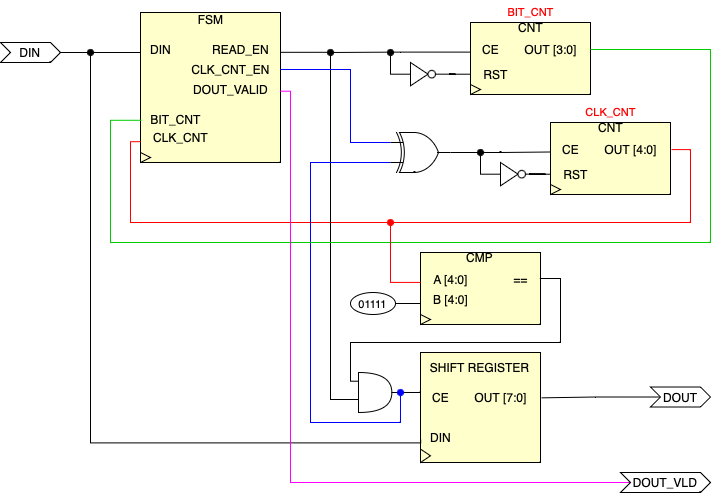

The diagram above was exported from draw.io. Its source (the exported page's mxGraphModel, read from the mxfile embedded in the PNG):
<mxGraphModel dx="954" dy="675" grid="1" gridSize="10" guides="1" tooltips="1" connect="1" arrows="1" fold="1" page="1" pageScale="1" pageWidth="827" pageHeight="1169" math="0" shadow="0">
  <root>
    <mxCell id="0" />
    <mxCell id="1" parent="0" />
    <mxCell id="1FKGHby47MiAxsP9Uc5e-16" value="" style="group" parent="1" vertex="1" connectable="0">
      <mxGeometry x="140" y="40" width="500" height="462" as="geometry" />
    </mxCell>
    <mxCell id="1FKGHby47MiAxsP9Uc5e-12" value="" style="group" parent="1FKGHby47MiAxsP9Uc5e-16" vertex="1" connectable="0">
      <mxGeometry x="30" width="155" height="150" as="geometry" />
    </mxCell>
    <mxCell id="1FKGHby47MiAxsP9Uc5e-1" value="" style="rounded=0;whiteSpace=wrap;html=1;fillColor=#FFFFCC;" parent="1FKGHby47MiAxsP9Uc5e-12" vertex="1">
      <mxGeometry x="10" width="140" height="150" as="geometry" />
    </mxCell>
    <mxCell id="1FKGHby47MiAxsP9Uc5e-2" value="FSM" style="text;html=1;align=center;verticalAlign=middle;resizable=0;points=[];autosize=1;strokeColor=none;fillColor=none;" parent="1FKGHby47MiAxsP9Uc5e-12" vertex="1">
      <mxGeometry x="55" y="-8" width="50" height="30" as="geometry" />
    </mxCell>
    <mxCell id="1FKGHby47MiAxsP9Uc5e-3" value="DIN" style="text;html=1;align=center;verticalAlign=middle;resizable=0;points=[];autosize=1;strokeColor=none;fillColor=none;" parent="1FKGHby47MiAxsP9Uc5e-12" vertex="1">
      <mxGeometry x="10" y="22" width="40" height="30" as="geometry" />
    </mxCell>
    <mxCell id="1FKGHby47MiAxsP9Uc5e-6" value="READ_EN" style="text;html=1;align=center;verticalAlign=middle;resizable=0;points=[];autosize=1;strokeColor=none;fillColor=none;" parent="1FKGHby47MiAxsP9Uc5e-12" vertex="1">
      <mxGeometry x="70" y="22" width="80" height="30" as="geometry" />
    </mxCell>
    <mxCell id="1FKGHby47MiAxsP9Uc5e-7" value="CLK_CNT_EN" style="text;html=1;align=center;verticalAlign=middle;resizable=0;points=[];autosize=1;strokeColor=none;fillColor=none;" parent="1FKGHby47MiAxsP9Uc5e-12" vertex="1">
      <mxGeometry x="50" y="42" width="100" height="30" as="geometry" />
    </mxCell>
    <mxCell id="1FKGHby47MiAxsP9Uc5e-8" value="DOUT_VALID" style="text;html=1;align=center;verticalAlign=middle;resizable=0;points=[];autosize=1;strokeColor=none;fillColor=none;" parent="1FKGHby47MiAxsP9Uc5e-12" vertex="1">
      <mxGeometry x="50" y="62" width="100" height="30" as="geometry" />
    </mxCell>
    <mxCell id="1FKGHby47MiAxsP9Uc5e-85" style="edgeStyle=orthogonalEdgeStyle;rounded=0;orthogonalLoop=1;jettySize=auto;html=1;endArrow=oval;endFill=1;exitX=0.003;exitY=0.639;exitDx=0;exitDy=0;exitPerimeter=0;strokeColor=#FF0000;" parent="1FKGHby47MiAxsP9Uc5e-12" source="1FKGHby47MiAxsP9Uc5e-10" edge="1">
      <mxGeometry relative="1" as="geometry">
        <mxPoint x="260" y="210" as="targetPoint" />
        <Array as="points">
          <mxPoint y="129" />
          <mxPoint y="210" />
        </Array>
      </mxGeometry>
    </mxCell>
    <mxCell id="1FKGHby47MiAxsP9Uc5e-9" value="BIT_CNT" style="text;html=1;align=center;verticalAlign=middle;resizable=0;points=[];autosize=1;strokeColor=none;fillColor=none;" parent="1FKGHby47MiAxsP9Uc5e-12" vertex="1">
      <mxGeometry x="10" y="92" width="70" height="30" as="geometry" />
    </mxCell>
    <mxCell id="1FKGHby47MiAxsP9Uc5e-10" value="CLK_CNT" style="text;html=1;align=center;verticalAlign=middle;resizable=0;points=[];autosize=1;strokeColor=none;fillColor=none;" parent="1FKGHby47MiAxsP9Uc5e-12" vertex="1">
      <mxGeometry x="10" y="110" width="80" height="30" as="geometry" />
    </mxCell>
    <mxCell id="1FKGHby47MiAxsP9Uc5e-15" value="" style="triangle;whiteSpace=wrap;html=1;fillColor=none;" parent="1FKGHby47MiAxsP9Uc5e-12" vertex="1">
      <mxGeometry x="10" y="140" width="10" height="10" as="geometry" />
    </mxCell>
    <mxCell id="1FKGHby47MiAxsP9Uc5e-13" value="" style="endArrow=none;html=1;rounded=0;strokeWidth=1;" parent="1FKGHby47MiAxsP9Uc5e-16" edge="1">
      <mxGeometry width="50" height="50" relative="1" as="geometry">
        <mxPoint x="-40" y="40" as="sourcePoint" />
        <mxPoint x="40" y="40" as="targetPoint" />
      </mxGeometry>
    </mxCell>
    <mxCell id="1FKGHby47MiAxsP9Uc5e-65" value="" style="group" parent="1FKGHby47MiAxsP9Uc5e-16" vertex="1" connectable="0">
      <mxGeometry x="240" y="340" width="210" height="110" as="geometry" />
    </mxCell>
    <mxCell id="Cq8n0TCiu43TakanwMMQ-37" style="edgeStyle=orthogonalEdgeStyle;rounded=0;orthogonalLoop=1;jettySize=auto;html=1;exitX=1;exitY=0.5;exitDx=0;exitDy=0;exitPerimeter=0;endArrow=none;endFill=0;" edge="1" parent="1FKGHby47MiAxsP9Uc5e-65" source="1FKGHby47MiAxsP9Uc5e-32">
      <mxGeometry relative="1" as="geometry">
        <mxPoint x="80" y="37.93548387096769" as="targetPoint" />
      </mxGeometry>
    </mxCell>
    <mxCell id="1FKGHby47MiAxsP9Uc5e-32" value="" style="shape=or;whiteSpace=wrap;html=1;align=center;" parent="1FKGHby47MiAxsP9Uc5e-65" vertex="1">
      <mxGeometry x="18" y="20" width="33.33" height="40" as="geometry" />
    </mxCell>
    <mxCell id="1FKGHby47MiAxsP9Uc5e-48" value="" style="group" parent="1FKGHby47MiAxsP9Uc5e-65" vertex="1" connectable="0">
      <mxGeometry x="70" width="140" height="110" as="geometry" />
    </mxCell>
    <mxCell id="1FKGHby47MiAxsP9Uc5e-41" value="" style="rounded=0;whiteSpace=wrap;html=1;fillColor=#FFFFCC;container=0;" parent="1FKGHby47MiAxsP9Uc5e-48" vertex="1">
      <mxGeometry x="10" width="120" height="110" as="geometry" />
    </mxCell>
    <mxCell id="1FKGHby47MiAxsP9Uc5e-42" value="SHIFT REGISTER" style="text;html=1;align=center;verticalAlign=middle;resizable=0;points=[];autosize=1;strokeColor=none;fillColor=none;container=0;" parent="1FKGHby47MiAxsP9Uc5e-48" vertex="1">
      <mxGeometry x="9" width="120" height="30" as="geometry" />
    </mxCell>
    <mxCell id="1FKGHby47MiAxsP9Uc5e-43" value="" style="triangle;whiteSpace=wrap;html=1;fillColor=none;container=0;" parent="1FKGHby47MiAxsP9Uc5e-48" vertex="1">
      <mxGeometry x="10" y="96.58536585365856" width="10" height="13.414634146341465" as="geometry" />
    </mxCell>
    <mxCell id="1FKGHby47MiAxsP9Uc5e-63" style="edgeStyle=orthogonalEdgeStyle;rounded=0;orthogonalLoop=1;jettySize=auto;html=1;strokeWidth=1;endArrow=oval;endFill=1;exitX=0.005;exitY=0.561;exitDx=0;exitDy=0;exitPerimeter=0;" parent="1FKGHby47MiAxsP9Uc5e-48" source="1FKGHby47MiAxsP9Uc5e-44" edge="1">
      <mxGeometry relative="1" as="geometry">
        <mxPoint x="-320" y="-300" as="targetPoint" />
        <Array as="points">
          <mxPoint x="-320" y="90.44444444444446" />
        </Array>
      </mxGeometry>
    </mxCell>
    <mxCell id="1FKGHby47MiAxsP9Uc5e-45" value="CE" style="text;html=1;align=center;verticalAlign=middle;resizable=0;points=[];autosize=1;strokeColor=none;fillColor=none;container=0;" parent="1FKGHby47MiAxsP9Uc5e-48" vertex="1">
      <mxGeometry x="10" y="29.512195121951223" width="40" height="30" as="geometry" />
    </mxCell>
    <mxCell id="1FKGHby47MiAxsP9Uc5e-46" value="OUT [7:0]" style="text;html=1;align=center;verticalAlign=middle;resizable=0;points=[];autosize=1;strokeColor=none;fillColor=none;container=0;" parent="1FKGHby47MiAxsP9Uc5e-48" vertex="1">
      <mxGeometry x="50" y="29.512195121951223" width="80" height="30" as="geometry" />
    </mxCell>
    <mxCell id="1FKGHby47MiAxsP9Uc5e-44" value="DIN" style="text;html=1;align=center;verticalAlign=middle;resizable=0;points=[];autosize=1;strokeColor=none;fillColor=none;container=0;" parent="1FKGHby47MiAxsP9Uc5e-48" vertex="1">
      <mxGeometry x="10" y="69.99609756097561" width="40" height="30" as="geometry" />
    </mxCell>
    <mxCell id="1FKGHby47MiAxsP9Uc5e-62" style="edgeStyle=orthogonalEdgeStyle;rounded=0;orthogonalLoop=1;jettySize=auto;html=1;endArrow=none;endFill=0;strokeWidth=1;exitX=1.006;exitY=0.594;exitDx=0;exitDy=0;exitPerimeter=0;entryX=0;entryY=0.75;entryDx=0;entryDy=0;entryPerimeter=0;" parent="1FKGHby47MiAxsP9Uc5e-16" source="1FKGHby47MiAxsP9Uc5e-6" target="1FKGHby47MiAxsP9Uc5e-32" edge="1">
      <mxGeometry relative="1" as="geometry">
        <mxPoint x="230" y="427" as="targetPoint" />
        <Array as="points">
          <mxPoint x="230" y="40" />
          <mxPoint x="230" y="387" />
        </Array>
      </mxGeometry>
    </mxCell>
    <mxCell id="Cq8n0TCiu43TakanwMMQ-15" style="edgeStyle=orthogonalEdgeStyle;rounded=0;orthogonalLoop=1;jettySize=auto;html=1;exitX=0;exitY=0.75;exitDx=0;exitDy=0;exitPerimeter=0;endArrow=oval;endFill=1;shadow=0;strokeColor=#0000FF;" edge="1" parent="1FKGHby47MiAxsP9Uc5e-16" source="Cq8n0TCiu43TakanwMMQ-10">
      <mxGeometry relative="1" as="geometry">
        <mxPoint x="300" y="380" as="targetPoint" />
        <Array as="points">
          <mxPoint x="210" y="150" />
          <mxPoint x="210" y="410" />
          <mxPoint x="300" y="410" />
        </Array>
      </mxGeometry>
    </mxCell>
    <mxCell id="Cq8n0TCiu43TakanwMMQ-10" value="" style="verticalLabelPosition=bottom;shadow=0;dashed=0;align=center;html=1;verticalAlign=top;shape=mxgraph.electrical.logic_gates.logic_gate;operation=xor;" vertex="1" parent="1FKGHby47MiAxsP9Uc5e-16">
      <mxGeometry x="290" y="120" width="60" height="40" as="geometry" />
    </mxCell>
    <mxCell id="Cq8n0TCiu43TakanwMMQ-14" style="edgeStyle=orthogonalEdgeStyle;rounded=0;orthogonalLoop=1;jettySize=auto;html=1;entryX=0;entryY=0.25;entryDx=0;entryDy=0;entryPerimeter=0;endArrow=none;endFill=0;strokeColor=#0000FF;" edge="1" parent="1FKGHby47MiAxsP9Uc5e-16" source="1FKGHby47MiAxsP9Uc5e-7" target="Cq8n0TCiu43TakanwMMQ-10">
      <mxGeometry relative="1" as="geometry">
        <Array as="points">
          <mxPoint x="250" y="57" />
          <mxPoint x="250" y="130" />
        </Array>
      </mxGeometry>
    </mxCell>
    <mxCell id="1FKGHby47MiAxsP9Uc5e-23" value="" style="group" parent="1FKGHby47MiAxsP9Uc5e-16" vertex="1" connectable="0">
      <mxGeometry x="360" width="140" height="82" as="geometry" />
    </mxCell>
    <mxCell id="1FKGHby47MiAxsP9Uc5e-17" value="" style="rounded=0;whiteSpace=wrap;html=1;fillColor=#FFFFCC;" parent="1FKGHby47MiAxsP9Uc5e-23" vertex="1">
      <mxGeometry x="10" y="10" width="120" height="72" as="geometry" />
    </mxCell>
    <mxCell id="1FKGHby47MiAxsP9Uc5e-19" value="" style="triangle;whiteSpace=wrap;html=1;fillColor=none;" parent="1FKGHby47MiAxsP9Uc5e-23" vertex="1">
      <mxGeometry x="10" y="72" width="10" height="10" as="geometry" />
    </mxCell>
    <mxCell id="1FKGHby47MiAxsP9Uc5e-66" style="edgeStyle=orthogonalEdgeStyle;rounded=0;orthogonalLoop=1;jettySize=auto;html=1;endArrow=oval;endFill=1;exitX=-0.008;exitY=0.587;exitDx=0;exitDy=0;exitPerimeter=0;" parent="1FKGHby47MiAxsP9Uc5e-23" source="1FKGHby47MiAxsP9Uc5e-20" edge="1">
      <mxGeometry relative="1" as="geometry">
        <mxPoint x="-130" y="40" as="targetPoint" />
        <Array as="points">
          <mxPoint x="-60" y="40" />
          <mxPoint x="-130" y="40" />
        </Array>
      </mxGeometry>
    </mxCell>
    <mxCell id="1FKGHby47MiAxsP9Uc5e-20" value="CE" style="text;html=1;align=center;verticalAlign=middle;resizable=0;points=[];autosize=1;strokeColor=none;fillColor=none;" parent="1FKGHby47MiAxsP9Uc5e-23" vertex="1">
      <mxGeometry x="10" y="22" width="40" height="30" as="geometry" />
    </mxCell>
    <mxCell id="1FKGHby47MiAxsP9Uc5e-21" value="RST" style="text;html=1;align=center;verticalAlign=middle;resizable=0;points=[];autosize=1;strokeColor=none;fillColor=none;" parent="1FKGHby47MiAxsP9Uc5e-23" vertex="1">
      <mxGeometry x="10" y="46.66" width="50" height="30" as="geometry" />
    </mxCell>
    <mxCell id="1FKGHby47MiAxsP9Uc5e-22" value="OUT [3:0]" style="text;html=1;align=center;verticalAlign=middle;resizable=0;points=[];autosize=1;strokeColor=none;fillColor=none;" parent="1FKGHby47MiAxsP9Uc5e-23" vertex="1">
      <mxGeometry x="50" y="22" width="80" height="30" as="geometry" />
    </mxCell>
    <mxCell id="Cq8n0TCiu43TakanwMMQ-38" value="CNT" style="text;html=1;align=center;verticalAlign=middle;resizable=0;points=[];autosize=1;strokeColor=none;fillColor=none;" vertex="1" parent="1FKGHby47MiAxsP9Uc5e-23">
      <mxGeometry x="45" width="50" height="30" as="geometry" />
    </mxCell>
    <mxCell id="Cq8n0TCiu43TakanwMMQ-43" value="&lt;span style=&quot;font-size: 11px;&quot;&gt;&lt;font color=&quot;#ff0000&quot;&gt;BIT_CNT&lt;/font&gt;&lt;/span&gt;" style="ellipse;whiteSpace=wrap;html=1;strokeColor=none;fillColor=none;" vertex="1" parent="1FKGHby47MiAxsP9Uc5e-23">
      <mxGeometry x="37.5" y="-12" width="65" height="22" as="geometry" />
    </mxCell>
    <mxCell id="Cq8n0TCiu43TakanwMMQ-1" style="edgeStyle=orthogonalEdgeStyle;rounded=0;orthogonalLoop=1;jettySize=auto;html=1;entryX=0.014;entryY=0.526;entryDx=0;entryDy=0;entryPerimeter=0;endArrow=none;endFill=0;strokeColor=#00CC00;" edge="1" parent="1FKGHby47MiAxsP9Uc5e-16" source="1FKGHby47MiAxsP9Uc5e-22" target="1FKGHby47MiAxsP9Uc5e-9">
      <mxGeometry relative="1" as="geometry">
        <Array as="points">
          <mxPoint x="610" y="37" />
          <mxPoint x="610" y="230" />
          <mxPoint x="10" y="230" />
          <mxPoint x="10" y="108" />
        </Array>
      </mxGeometry>
    </mxCell>
    <mxCell id="1FKGHby47MiAxsP9Uc5e-61" value="" style="group" parent="1" vertex="1" connectable="0">
      <mxGeometry x="390" y="270" width="200" height="82" as="geometry" />
    </mxCell>
    <mxCell id="1FKGHby47MiAxsP9Uc5e-49" value="" style="group" parent="1FKGHby47MiAxsP9Uc5e-61" vertex="1" connectable="0">
      <mxGeometry x="60" width="140" height="82" as="geometry" />
    </mxCell>
    <mxCell id="1FKGHby47MiAxsP9Uc5e-50" value="" style="rounded=0;whiteSpace=wrap;html=1;fillColor=#FFFFCC;" parent="1FKGHby47MiAxsP9Uc5e-49" vertex="1">
      <mxGeometry x="10" y="10" width="120" height="72" as="geometry" />
    </mxCell>
    <mxCell id="1FKGHby47MiAxsP9Uc5e-51" value="CMP" style="text;html=1;align=center;verticalAlign=middle;resizable=0;points=[];autosize=1;strokeColor=none;fillColor=none;" parent="1FKGHby47MiAxsP9Uc5e-49" vertex="1">
      <mxGeometry x="44" width="50" height="30" as="geometry" />
    </mxCell>
    <mxCell id="1FKGHby47MiAxsP9Uc5e-52" value="" style="triangle;whiteSpace=wrap;html=1;fillColor=none;" parent="1FKGHby47MiAxsP9Uc5e-49" vertex="1">
      <mxGeometry x="10" y="72" width="10" height="10" as="geometry" />
    </mxCell>
    <mxCell id="1FKGHby47MiAxsP9Uc5e-53" value="A [4:0]" style="text;html=1;align=center;verticalAlign=middle;resizable=0;points=[];autosize=1;strokeColor=none;fillColor=none;" parent="1FKGHby47MiAxsP9Uc5e-49" vertex="1">
      <mxGeometry x="10" y="22" width="60" height="30" as="geometry" />
    </mxCell>
    <mxCell id="1FKGHby47MiAxsP9Uc5e-55" value="==" style="text;html=1;align=center;verticalAlign=middle;resizable=0;points=[];autosize=1;strokeColor=none;fillColor=none;" parent="1FKGHby47MiAxsP9Uc5e-49" vertex="1">
      <mxGeometry x="90" y="22" width="40" height="30" as="geometry" />
    </mxCell>
    <mxCell id="1FKGHby47MiAxsP9Uc5e-56" value="B [4:0]" style="text;html=1;align=center;verticalAlign=middle;resizable=0;points=[];autosize=1;strokeColor=none;fillColor=none;" parent="1FKGHby47MiAxsP9Uc5e-49" vertex="1">
      <mxGeometry x="10" y="42" width="60" height="30" as="geometry" />
    </mxCell>
    <mxCell id="1FKGHby47MiAxsP9Uc5e-60" style="edgeStyle=orthogonalEdgeStyle;rounded=0;orthogonalLoop=1;jettySize=auto;html=1;exitX=1;exitY=0.5;exitDx=0;exitDy=0;endArrow=none;endFill=0;" parent="1FKGHby47MiAxsP9Uc5e-61" source="1FKGHby47MiAxsP9Uc5e-58" edge="1">
      <mxGeometry relative="1" as="geometry">
        <mxPoint x="70" y="61" as="targetPoint" />
      </mxGeometry>
    </mxCell>
    <mxCell id="1FKGHby47MiAxsP9Uc5e-58" value="&lt;span style=&quot;font-size: 11px;&quot;&gt;01111&lt;/span&gt;" style="ellipse;whiteSpace=wrap;html=1;" parent="1FKGHby47MiAxsP9Uc5e-61" vertex="1">
      <mxGeometry y="50" width="45" height="22" as="geometry" />
    </mxCell>
    <mxCell id="1FKGHby47MiAxsP9Uc5e-71" value="" style="group" parent="1" vertex="1" connectable="0">
      <mxGeometry x="450" y="90" width="25" height="23.33" as="geometry" />
    </mxCell>
    <mxCell id="1FKGHby47MiAxsP9Uc5e-83" style="edgeStyle=orthogonalEdgeStyle;rounded=0;orthogonalLoop=1;jettySize=auto;html=1;endArrow=oval;endFill=1;" parent="1FKGHby47MiAxsP9Uc5e-71" source="1FKGHby47MiAxsP9Uc5e-67" edge="1">
      <mxGeometry relative="1" as="geometry">
        <mxPoint x="-20.000000000000057" y="-10" as="targetPoint" />
      </mxGeometry>
    </mxCell>
    <mxCell id="1FKGHby47MiAxsP9Uc5e-67" value="" style="triangle;whiteSpace=wrap;html=1;" parent="1FKGHby47MiAxsP9Uc5e-71" vertex="1">
      <mxGeometry width="17.5" height="23.33" as="geometry" />
    </mxCell>
    <mxCell id="1FKGHby47MiAxsP9Uc5e-68" value="" style="ellipse;whiteSpace=wrap;html=1;aspect=fixed;" parent="1FKGHby47MiAxsP9Uc5e-71" vertex="1">
      <mxGeometry x="17.5" y="7.91" width="7.5" height="7.5" as="geometry" />
    </mxCell>
    <mxCell id="1FKGHby47MiAxsP9Uc5e-75" style="edgeStyle=orthogonalEdgeStyle;rounded=0;orthogonalLoop=1;jettySize=auto;html=1;entryX=1;entryY=0.5;entryDx=0;entryDy=0;endArrow=none;endFill=0;" parent="1" source="1FKGHby47MiAxsP9Uc5e-21" target="1FKGHby47MiAxsP9Uc5e-68" edge="1">
      <mxGeometry relative="1" as="geometry" />
    </mxCell>
    <mxCell id="1FKGHby47MiAxsP9Uc5e-78" value="" style="group" parent="1" vertex="1" connectable="0">
      <mxGeometry x="540" y="140" width="180" height="82" as="geometry" />
    </mxCell>
    <mxCell id="1FKGHby47MiAxsP9Uc5e-24" value="" style="group" parent="1FKGHby47MiAxsP9Uc5e-78" vertex="1" connectable="0">
      <mxGeometry x="40" width="140" height="82" as="geometry" />
    </mxCell>
    <mxCell id="1FKGHby47MiAxsP9Uc5e-25" value="" style="rounded=0;whiteSpace=wrap;html=1;fillColor=#FFFFCC;" parent="1FKGHby47MiAxsP9Uc5e-24" vertex="1">
      <mxGeometry x="10" y="10" width="120" height="72" as="geometry" />
    </mxCell>
    <mxCell id="1FKGHby47MiAxsP9Uc5e-27" value="" style="triangle;whiteSpace=wrap;html=1;fillColor=none;" parent="1FKGHby47MiAxsP9Uc5e-24" vertex="1">
      <mxGeometry x="10" y="72" width="10" height="10" as="geometry" />
    </mxCell>
    <mxCell id="1FKGHby47MiAxsP9Uc5e-28" value="CE" style="text;html=1;align=center;verticalAlign=middle;resizable=0;points=[];autosize=1;strokeColor=none;fillColor=none;" parent="1FKGHby47MiAxsP9Uc5e-24" vertex="1">
      <mxGeometry x="10" y="22" width="40" height="30" as="geometry" />
    </mxCell>
    <mxCell id="1FKGHby47MiAxsP9Uc5e-29" value="RST" style="text;html=1;align=center;verticalAlign=middle;resizable=0;points=[];autosize=1;strokeColor=none;fillColor=none;" parent="1FKGHby47MiAxsP9Uc5e-24" vertex="1">
      <mxGeometry x="10" y="46.66" width="50" height="30" as="geometry" />
    </mxCell>
    <mxCell id="1FKGHby47MiAxsP9Uc5e-30" value="OUT [4:0]" style="text;html=1;align=center;verticalAlign=middle;resizable=0;points=[];autosize=1;strokeColor=none;fillColor=none;" parent="1FKGHby47MiAxsP9Uc5e-24" vertex="1">
      <mxGeometry x="50" y="22" width="80" height="30" as="geometry" />
    </mxCell>
    <mxCell id="Cq8n0TCiu43TakanwMMQ-41" value="CNT" style="text;html=1;align=center;verticalAlign=middle;resizable=0;points=[];autosize=1;strokeColor=none;fillColor=none;" vertex="1" parent="1FKGHby47MiAxsP9Uc5e-24">
      <mxGeometry x="45" width="50" height="30" as="geometry" />
    </mxCell>
    <mxCell id="1FKGHby47MiAxsP9Uc5e-72" value="" style="group" parent="1FKGHby47MiAxsP9Uc5e-78" vertex="1" connectable="0">
      <mxGeometry y="50" width="25" height="23.33" as="geometry" />
    </mxCell>
    <mxCell id="1FKGHby47MiAxsP9Uc5e-82" style="edgeStyle=orthogonalEdgeStyle;rounded=0;orthogonalLoop=1;jettySize=auto;html=1;endArrow=oval;endFill=1;" parent="1FKGHby47MiAxsP9Uc5e-72" source="1FKGHby47MiAxsP9Uc5e-73" edge="1">
      <mxGeometry relative="1" as="geometry">
        <mxPoint x="-20" y="-10" as="targetPoint" />
      </mxGeometry>
    </mxCell>
    <mxCell id="1FKGHby47MiAxsP9Uc5e-73" value="" style="triangle;whiteSpace=wrap;html=1;align=center;" parent="1FKGHby47MiAxsP9Uc5e-72" vertex="1">
      <mxGeometry width="17.5" height="23.33" as="geometry" />
    </mxCell>
    <mxCell id="1FKGHby47MiAxsP9Uc5e-74" value="" style="ellipse;whiteSpace=wrap;html=1;aspect=fixed;" parent="1FKGHby47MiAxsP9Uc5e-72" vertex="1">
      <mxGeometry x="17.5" y="7.91" width="7.5" height="7.5" as="geometry" />
    </mxCell>
    <mxCell id="1FKGHby47MiAxsP9Uc5e-76" style="edgeStyle=orthogonalEdgeStyle;rounded=0;orthogonalLoop=1;jettySize=auto;html=1;entryX=1;entryY=0.5;entryDx=0;entryDy=0;endArrow=none;endFill=0;" parent="1FKGHby47MiAxsP9Uc5e-78" source="1FKGHby47MiAxsP9Uc5e-29" target="1FKGHby47MiAxsP9Uc5e-74" edge="1">
      <mxGeometry relative="1" as="geometry" />
    </mxCell>
    <mxCell id="1FKGHby47MiAxsP9Uc5e-84" style="edgeStyle=orthogonalEdgeStyle;rounded=0;orthogonalLoop=1;jettySize=auto;html=1;entryX=0.003;entryY=0.598;entryDx=0;entryDy=0;entryPerimeter=0;endArrow=none;endFill=0;strokeColor=#FF0000;exitX=1.012;exitY=0.503;exitDx=0;exitDy=0;exitPerimeter=0;" parent="1" source="1FKGHby47MiAxsP9Uc5e-30" target="1FKGHby47MiAxsP9Uc5e-53" edge="1">
      <mxGeometry relative="1" as="geometry">
        <mxPoint x="450" y="320" as="targetPoint" />
        <Array as="points">
          <mxPoint x="730" y="177" />
          <mxPoint x="730" y="250" />
          <mxPoint x="430" y="250" />
          <mxPoint x="430" y="310" />
        </Array>
      </mxGeometry>
    </mxCell>
    <mxCell id="1FKGHby47MiAxsP9Uc5e-86" style="edgeStyle=orthogonalEdgeStyle;rounded=0;orthogonalLoop=1;jettySize=auto;html=1;exitX=-0.013;exitY=0.218;exitDx=0;exitDy=0;exitPerimeter=0;entryX=0.983;entryY=0.467;entryDx=0;entryDy=0;entryPerimeter=0;endArrow=none;endFill=0;" parent="1" source="1FKGHby47MiAxsP9Uc5e-32" target="1FKGHby47MiAxsP9Uc5e-55" edge="1">
      <mxGeometry relative="1" as="geometry">
        <mxPoint x="400" y="430" as="targetPoint" />
        <Array as="points">
          <mxPoint x="390" y="409" />
          <mxPoint x="390" y="370" />
          <mxPoint x="600" y="370" />
          <mxPoint x="600" y="306" />
        </Array>
      </mxGeometry>
    </mxCell>
    <mxCell id="Cq8n0TCiu43TakanwMMQ-16" style="edgeStyle=orthogonalEdgeStyle;rounded=0;orthogonalLoop=1;jettySize=auto;html=1;entryX=0.007;entryY=0.583;entryDx=0;entryDy=0;entryPerimeter=0;endArrow=none;endFill=0;" edge="1" parent="1" source="Cq8n0TCiu43TakanwMMQ-10" target="1FKGHby47MiAxsP9Uc5e-28">
      <mxGeometry relative="1" as="geometry" />
    </mxCell>
    <mxCell id="Cq8n0TCiu43TakanwMMQ-28" value="DIN" style="shape=step;perimeter=stepPerimeter;whiteSpace=wrap;html=1;fixedSize=1;size=10;" vertex="1" parent="1">
      <mxGeometry x="40" y="70" width="60" height="20" as="geometry" />
    </mxCell>
    <mxCell id="Cq8n0TCiu43TakanwMMQ-33" style="edgeStyle=orthogonalEdgeStyle;rounded=0;orthogonalLoop=1;jettySize=auto;html=1;exitX=0;exitY=0.5;exitDx=0;exitDy=0;entryX=1.013;entryY=0.528;entryDx=0;entryDy=0;entryPerimeter=0;endArrow=none;endFill=0;" edge="1" parent="1" source="Cq8n0TCiu43TakanwMMQ-32" target="1FKGHby47MiAxsP9Uc5e-46">
      <mxGeometry relative="1" as="geometry" />
    </mxCell>
    <mxCell id="Cq8n0TCiu43TakanwMMQ-32" value="DOUT" style="shape=step;perimeter=stepPerimeter;whiteSpace=wrap;html=1;fixedSize=1;size=10;" vertex="1" parent="1">
      <mxGeometry x="690" y="414.51" width="60" height="20" as="geometry" />
    </mxCell>
    <mxCell id="Cq8n0TCiu43TakanwMMQ-36" style="edgeStyle=orthogonalEdgeStyle;rounded=0;orthogonalLoop=1;jettySize=auto;html=1;exitX=0;exitY=0.5;exitDx=0;exitDy=0;entryX=0.997;entryY=0.556;entryDx=0;entryDy=0;entryPerimeter=0;endArrow=none;endFill=0;strokeColor=#FF00FF;" edge="1" parent="1" source="Cq8n0TCiu43TakanwMMQ-34" target="1FKGHby47MiAxsP9Uc5e-8">
      <mxGeometry relative="1" as="geometry">
        <Array as="points">
          <mxPoint x="670" y="510" />
          <mxPoint x="330" y="510" />
          <mxPoint x="330" y="119" />
        </Array>
      </mxGeometry>
    </mxCell>
    <mxCell id="Cq8n0TCiu43TakanwMMQ-34" value="DOUT_VLD" style="shape=step;perimeter=stepPerimeter;whiteSpace=wrap;html=1;fixedSize=1;size=10;" vertex="1" parent="1">
      <mxGeometry x="660" y="500" width="90" height="20" as="geometry" />
    </mxCell>
    <mxCell id="Cq8n0TCiu43TakanwMMQ-42" value="&lt;span style=&quot;font-size: 11px;&quot;&gt;&lt;font color=&quot;#ff0000&quot;&gt;CLK_CNT&lt;/font&gt;&lt;/span&gt;" style="ellipse;whiteSpace=wrap;html=1;strokeColor=none;fillColor=none;" vertex="1" parent="1">
      <mxGeometry x="617.5" y="128" width="65" height="22" as="geometry" />
    </mxCell>
  </root>
</mxGraphModel>